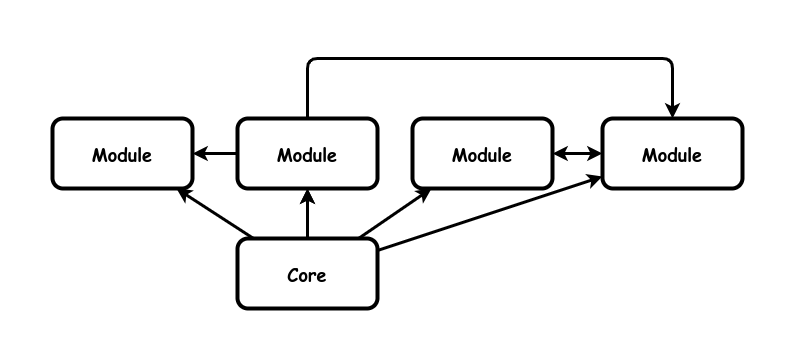

The diagram above was exported from draw.io. Its source (the exported page's mxGraphModel, read from the mxfile embedded in the PNG):
<mxGraphModel dx="1434" dy="1811" grid="1" gridSize="10" guides="1" tooltips="1" connect="1" arrows="1" fold="1" page="1" pageScale="1" pageWidth="850" pageHeight="1100" math="0" shadow="0">
  <root>
    <mxCell id="0" />
    <mxCell id="1" parent="0" />
    <mxCell id="tv9WC5lIYfzOwHDltbdf-1" value="&lt;b style=&quot;font-size: 18px;&quot;&gt;Module&lt;br&gt;&lt;/b&gt;" style="rounded=1;whiteSpace=wrap;html=1;strokeWidth=4;fontFamily=Comic Sans MS;fontSize=18;" parent="1" vertex="1">
      <mxGeometry x="460" y="30" width="140" height="70" as="geometry" />
    </mxCell>
    <mxCell id="JGTLKzU7vxt9fHpPfeOy-39" value="&lt;b style=&quot;font-size: 18px;&quot;&gt;Module&lt;br&gt;&lt;/b&gt;" style="rounded=1;whiteSpace=wrap;html=1;strokeWidth=4;fontFamily=Comic Sans MS;fontSize=18;" parent="1" vertex="1">
      <mxGeometry x="650" y="30" width="140" height="70" as="geometry" />
    </mxCell>
    <mxCell id="JGTLKzU7vxt9fHpPfeOy-40" value="&lt;b style=&quot;font-size: 18px;&quot;&gt;Core&lt;br&gt;&lt;/b&gt;" style="rounded=1;whiteSpace=wrap;html=1;strokeWidth=4;fontFamily=Comic Sans MS;fontSize=18;" parent="1" vertex="1">
      <mxGeometry x="285" y="150" width="140" height="70" as="geometry" />
    </mxCell>
    <mxCell id="JGTLKzU7vxt9fHpPfeOy-43" value="" style="endArrow=classic;html=1;rounded=0;strokeWidth=3;endFill=1;startArrow=classic;startFill=1;" parent="1" source="tv9WC5lIYfzOwHDltbdf-1" target="JGTLKzU7vxt9fHpPfeOy-39" edge="1">
      <mxGeometry width="50" height="50" relative="1" as="geometry">
        <mxPoint x="100" y="250" as="sourcePoint" />
        <mxPoint x="150" y="200" as="targetPoint" />
      </mxGeometry>
    </mxCell>
    <mxCell id="Q7k1hS3YcW7cKNp_Cd7j-2" value="" style="endArrow=classic;html=1;rounded=0;strokeWidth=3;endFill=1;startArrow=none;startFill=0;" edge="1" parent="1" source="JGTLKzU7vxt9fHpPfeOy-40" target="Q7k1hS3YcW7cKNp_Cd7j-1">
      <mxGeometry width="50" height="50" relative="1" as="geometry">
        <mxPoint x="302" y="90" as="sourcePoint" />
        <mxPoint x="480" y="260" as="targetPoint" />
      </mxGeometry>
    </mxCell>
    <mxCell id="Q7k1hS3YcW7cKNp_Cd7j-3" value="" style="endArrow=classic;html=1;rounded=1;strokeWidth=3;endFill=1;startArrow=none;startFill=0;" edge="1" parent="1" source="Q7k1hS3YcW7cKNp_Cd7j-1" target="JGTLKzU7vxt9fHpPfeOy-39">
      <mxGeometry width="50" height="50" relative="1" as="geometry">
        <mxPoint x="310" y="150" as="sourcePoint" />
        <mxPoint x="240" y="100" as="targetPoint" />
        <Array as="points">
          <mxPoint x="355" y="-30" />
          <mxPoint x="720" y="-30" />
        </Array>
      </mxGeometry>
    </mxCell>
    <mxCell id="Q7k1hS3YcW7cKNp_Cd7j-4" value="" style="endArrow=classic;html=1;rounded=0;strokeWidth=3;endFill=1;startArrow=none;startFill=0;" edge="1" parent="1" source="JGTLKzU7vxt9fHpPfeOy-40" target="tv9WC5lIYfzOwHDltbdf-1">
      <mxGeometry width="50" height="50" relative="1" as="geometry">
        <mxPoint x="320" y="160" as="sourcePoint" />
        <mxPoint x="250" y="110" as="targetPoint" />
      </mxGeometry>
    </mxCell>
    <mxCell id="Q7k1hS3YcW7cKNp_Cd7j-5" value="&lt;b style=&quot;font-size: 18px;&quot;&gt;Module&lt;br&gt;&lt;/b&gt;" style="rounded=1;whiteSpace=wrap;html=1;strokeWidth=4;fontFamily=Comic Sans MS;fontSize=18;" vertex="1" parent="1">
      <mxGeometry x="100" y="30" width="140" height="70" as="geometry" />
    </mxCell>
    <mxCell id="Q7k1hS3YcW7cKNp_Cd7j-6" value="" style="endArrow=classic;html=1;rounded=0;strokeWidth=3;endFill=1;startArrow=none;startFill=0;" edge="1" parent="1" source="JGTLKzU7vxt9fHpPfeOy-40" target="Q7k1hS3YcW7cKNp_Cd7j-5">
      <mxGeometry width="50" height="50" relative="1" as="geometry">
        <mxPoint x="310" y="150" as="sourcePoint" />
        <mxPoint x="240" y="100" as="targetPoint" />
      </mxGeometry>
    </mxCell>
    <mxCell id="Q7k1hS3YcW7cKNp_Cd7j-7" value="" style="endArrow=classic;html=1;rounded=0;strokeWidth=3;endFill=1;startArrow=none;startFill=0;" edge="1" parent="1" source="Q7k1hS3YcW7cKNp_Cd7j-1" target="Q7k1hS3YcW7cKNp_Cd7j-5">
      <mxGeometry width="50" height="50" relative="1" as="geometry">
        <mxPoint x="389" y="150" as="sourcePoint" />
        <mxPoint x="431" y="100" as="targetPoint" />
      </mxGeometry>
    </mxCell>
    <mxCell id="Q7k1hS3YcW7cKNp_Cd7j-8" value="" style="endArrow=classic;html=1;rounded=0;strokeWidth=3;endFill=1;startArrow=none;startFill=0;" edge="1" parent="1" source="JGTLKzU7vxt9fHpPfeOy-40" target="Q7k1hS3YcW7cKNp_Cd7j-1">
      <mxGeometry width="50" height="50" relative="1" as="geometry">
        <mxPoint x="365" y="140" as="sourcePoint" />
        <mxPoint x="435" y="-20" as="targetPoint" />
      </mxGeometry>
    </mxCell>
    <mxCell id="Q7k1hS3YcW7cKNp_Cd7j-1" value="&lt;b style=&quot;font-size: 18px;&quot;&gt;Module&lt;br&gt;&lt;/b&gt;" style="rounded=1;whiteSpace=wrap;html=1;strokeWidth=4;fontFamily=Comic Sans MS;fontSize=18;" vertex="1" parent="1">
      <mxGeometry x="285" y="30" width="140" height="70" as="geometry" />
    </mxCell>
    <mxCell id="Q7k1hS3YcW7cKNp_Cd7j-9" value="" style="endArrow=classic;html=1;rounded=0;strokeWidth=3;endFill=1;startArrow=none;startFill=0;" edge="1" parent="1" source="JGTLKzU7vxt9fHpPfeOy-40" target="JGTLKzU7vxt9fHpPfeOy-39">
      <mxGeometry width="50" height="50" relative="1" as="geometry">
        <mxPoint x="365" y="160" as="sourcePoint" />
        <mxPoint x="365" y="110" as="targetPoint" />
      </mxGeometry>
    </mxCell>
  </root>
</mxGraphModel>